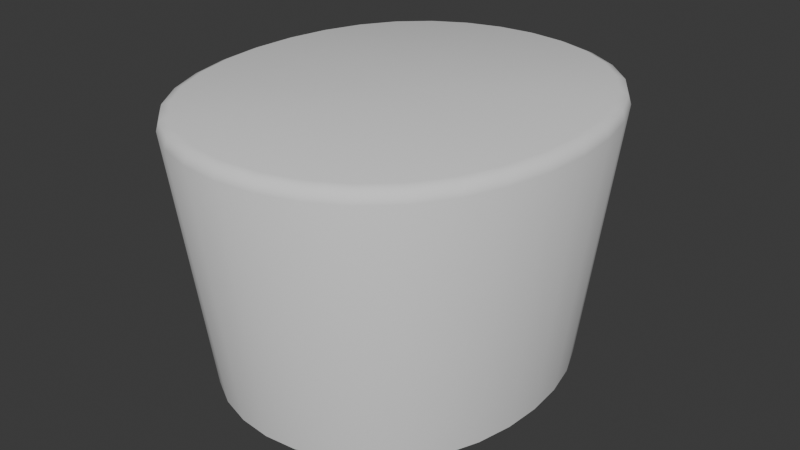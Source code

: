 # Source: Attire_Hat_PriestKamilavka.blend  (saved by Blender 4.3.34; exported with 4.5.12 LTS)
import bpy
from mathutils import Matrix  # noqa: F401  (used for matrix-valued properties, if any)

bpy.ops.wm.read_factory_settings(use_empty=True)
scene = bpy.context.scene
scene.name = 'Scene'

# ---- world
world_world = bpy.data.worlds.new('World'); scene.world = world_world
world_world.use_nodes = True; world_world.node_tree.nodes.clear()
_N = world_world.node_tree.nodes; _L = world_world.node_tree.links
n0 = _N.new('ShaderNodeOutputWorld'); n0.name = 'World Output'; n0.location = (300, 300)
n1 = _N.new('ShaderNodeBackground'); n1.name = 'Background'; n1.location = (10, 300)
n1.inputs[0].default_value = (0.05088, 0.05088, 0.05088, 1.0)
_L.new(n1.outputs[0], n0.inputs[0])
n0.is_active_output = True
world_world.color = (0.05088, 0.05088, 0.05088)
world_world.use_sun_shadow = False
world_world.sun_shadow_jitter_overblur = 0.0

# ---- meshes
me_attire_hat_priestkamilavka = bpy.data.meshes.new('Attire_Hat_PriestKamilavka')
me_attire_hat_priestkamilavka.from_pydata([(2.384e-07, 0.1014, 0.0), (0.01778, 0.0996, 0.0), (0.03491, 0.09426, 0.0), (0.05067, 0.08531, 0.0), (0.07477, 0.05703, 0.0), (0.08212, 0.03914, 0.0), (0.08646, 0.0199, 0.0), (0.06424, 0.07276, 0.0), (2.384e-07, -0.1014, 0.0), (0.01778, -0.0996, 0.0), (0.03491, -0.09426, 0.0), (0.05067, -0.08531, 0.0), (0.07477, -0.05703, 0.0), (0.08211, -0.03915, 0.0), (0.08649, -0.0199, 0.0), (0.08789, 8.225e-06, 0.0), (0.06424, -0.07276, 0.0), (0.07301, -0.03657, 0.12), (0.03111, -0.08583, 0.12), (0.05692, -0.06692, 0.12), (0.0784, 0.0, 0.12), (0.07301, 0.03657, 0.12), (0.03111, 0.08583, 0.12), (0.05692, 0.06692, 0.12), (2.384e-07, -0.09216, 0.12), (2.384e-07, 0.09216, 0.12), (2.384e-07, 0.09216, 0.0), (2.384e-07, -0.09216, 0.0), (0.05692, 0.06692, 0.0), (0.04501, 0.07794, 0.0), (0.01589, 0.09058, 0.0), (0.03111, 0.08583, 0.0), (0.0663, 0.05291, 0.0), (0.07301, 0.03657, 0.0), (0.07705, 0.01868, 0.0), (0.0784, 0.0, 0.0), (0.04501, -0.07794, 0.0), (0.05692, -0.06692, 0.0), (0.01589, -0.09058, 0.0), (0.03111, -0.08583, 0.0), (0.0663, -0.05291, 0.0), (0.07301, -0.03657, 0.0), (0.07708, -0.01868, 0.0), (0.07175, -0.08274, 0.15), (0.07654, -0.08669, 0.1431), (0.07535, -0.08577, 0.148), (0.09848, 5.156e-06, 0.15), (0.1047, 9.79e-06, 0.1431), (0.1032, 8.464e-06, 0.148), (0.09686, -0.02286, 0.15), (0.103, -0.02371, 0.1431), (0.1015, -0.02353, 0.148), (0.09186, -0.04486, 0.15), (0.09783, -0.04664, 0.1431), (0.09636, -0.04625, 0.148), (0.08353, -0.06513, 0.15), (0.08908, -0.06795, 0.1431), (0.08771, -0.06731, 0.148), (0.05666, -0.09669, 0.15), (0.06037, -0.1016, 0.1431), (0.05945, -0.1005, 0.148), (0.03909, -0.1067, 0.15), (0.04159, -0.1123, 0.1431), (0.04097, -0.111, 0.148), (0.01994, -0.1126, 0.15), (0.02118, -0.1187, 0.1431), (0.02088, -0.1172, 0.148), (2.384e-07, -0.1146, 0.15), (2.384e-07, -0.1208, 0.1431), (2.384e-07, -0.1193, 0.148), (0.07175, 0.08274, 0.15), (0.07654, 0.08669, 0.1431), (0.07535, 0.08577, 0.148), (0.09682, 0.02286, 0.15), (0.103, 0.02371, 0.1431), (0.1015, 0.02353, 0.148), (0.09186, 0.04485, 0.15), (0.09784, 0.04663, 0.1431), (0.09636, 0.04624, 0.148), (0.08353, 0.06513, 0.15), (0.08908, 0.06795, 0.1431), (0.08771, 0.06731, 0.148), (0.05666, 0.09669, 0.15), (0.06037, 0.1016, 0.1431), (0.05945, 0.1005, 0.148), (0.03909, 0.1067, 0.15), (0.04159, 0.1123, 0.1431), (0.04097, 0.111, 0.148), (0.01994, 0.1126, 0.15), (0.02118, 0.1187, 0.1431), (0.02088, 0.1172, 0.148), (2.384e-07, 0.1146, 0.15), (2.384e-07, 0.1208, 0.1431), (2.384e-07, 0.1193, 0.148), (2.384e-07, 1.49e-08, 0.12), (2.98e-07, -6.333e-07, 0.15)], [], [(14, 50, 53, 13), (4, 80, 77, 5), (2, 86, 83, 3), (5, 77, 74, 6), (1, 89, 86, 2), (0, 92, 89, 1), (6, 74, 47, 15), (13, 53, 56, 12), (7, 71, 80, 4), (11, 59, 62, 10), (16, 44, 59, 11), (15, 47, 50, 14), (10, 62, 65, 9), (9, 65, 68, 8), (3, 83, 71, 7), (12, 56, 44, 16), (7, 28, 29, 3), (1, 30, 26, 0), (2, 31, 30, 1), (3, 29, 31, 2), (4, 32, 28, 7), (5, 33, 32, 4), (6, 34, 33, 5), (15, 35, 34, 6), (11, 36, 37, 16), (8, 27, 38, 9), (9, 38, 39, 10), (10, 39, 36, 11), (16, 37, 40, 12), (12, 40, 41, 13), (13, 41, 42, 14), (14, 42, 35, 15), (49, 51, 48, 46), (51, 50, 47, 48), (52, 54, 51, 49), (54, 53, 50, 51), (55, 57, 54, 52), (57, 56, 53, 54), (43, 45, 57, 55), (45, 44, 56, 57), (61, 63, 60, 58), (63, 62, 59, 60), (64, 66, 63, 61), (66, 65, 62, 63), (67, 69, 66, 64), (69, 68, 65, 66), (58, 60, 45, 43), (60, 59, 44, 45), (46, 48, 75, 73), (48, 47, 74, 75), (73, 75, 78, 76), (75, 74, 77, 78), (76, 78, 81, 79), (78, 77, 80, 81), (79, 81, 72, 70), (81, 80, 71, 72), (82, 84, 87, 85), (84, 83, 86, 87), (85, 87, 90, 88), (87, 86, 89, 90), (88, 90, 93, 91), (90, 89, 92, 93), (70, 72, 84, 82), (72, 71, 83, 84), (18, 24, 94), (19, 17, 40), (21, 20, 94), (23, 94, 22), (17, 19, 94), (21, 94, 23), (40, 37, 19), (25, 22, 94), (18, 94, 19), (19, 36, 18), (27, 24, 38), (40, 17, 41), (39, 38, 18), (24, 18, 38), (36, 39, 18), (37, 36, 19), (49, 95, 52), (52, 95, 55), (55, 95, 43), (43, 95, 58), (58, 95, 61), (61, 95, 64), (64, 95, 67), (91, 95, 88), (88, 95, 85), (85, 95, 82), (82, 95, 70), (70, 95, 79), (79, 95, 76), (76, 95, 73), (73, 95, 46), (46, 95, 49), (17, 94, 20), (42, 41, 17), (17, 20, 42), (42, 20, 35), (34, 35, 20), (20, 21, 34), (34, 21, 33), (32, 33, 21), (21, 23, 32), (32, 23, 28), (29, 28, 23), (23, 22, 29), (29, 22, 31), (30, 31, 22), (22, 25, 30), (30, 25, 26)])
me_attire_hat_priestkamilavka.polygons.foreach_set('use_smooth', [True] * 112)
_k = set([(0, 1), (1, 2), (2, 3), (3, 7), (4, 5), (4, 7), (5, 6), (6, 15), (8, 9), (9, 10), (10, 11), (11, 16), (12, 13), (12, 16), (13, 14), (14, 15), (17, 19), (17, 20), (18, 19), (18, 24), (20, 21), (21, 23), (22, 23), (22, 25), (26, 30), (27, 38), (28, 29), (28, 32), (29, 31), (30, 31), (32, 33), (33, 34), (34, 35), (35, 42), (36, 37), (36, 39), (37, 40), (38, 39), (40, 41), (41, 42)])
me_attire_hat_priestkamilavka.attributes.new('sharp_edge', 'BOOLEAN', 'EDGE').data.foreach_set('value', [ (min(e.vertices), max(e.vertices)) in _k for e in me_attire_hat_priestkamilavka.edges])
_uv = me_attire_hat_priestkamilavka.uv_layers.new(name='UVMap')
_uv.uv.foreach_set('vector', [0.0, 0.0, 0.0, 0.0, 0.0, 0.0, 0.0, 0.0, 0.0, 0.0, 0.0, 0.0, 0.0, 0.0, 0.0, 0.0, 0.0, 0.0, 0.0, 0.0, 0.0, 0.0, 0.0, 0.0, 0.0, 0.0, 0.0, 0.0, 0.0, 0.0, 0.0, 0.0, 0.0, 0.0, 0.0, 0.0, 0.0, 0.0, 0.0, 0.0, 0.0, 0.0, 0.0, 0.0, 0.0, 0.0, 0.0, 0.0, 0.0, 0.0, 0.0, 0.0, 0.0, 0.0, 0.0, 0.0, 0.0, 0.0, 0.0, 0.0, 0.0, 0.0, 0.0, 0.0, 0.0, 0.0, 0.0, 0.0, 0.0, 0.0, 0.0, 0.0, 0.0, 0.0, 0.0, 0.0, 0.0, 0.0, 0.0, 0.0, 0.0, 0.0, 0.0, 0.0, 0.0, 0.0, 0.0, 0.0, 0.0, 0.0, 0.0, 0.0, 0.0, 0.0, 0.0, 0.0, 0.0, 0.0, 0.0, 0.0, 0.0, 0.0, 0.0, 0.0, 0.0, 0.0, 0.0, 0.0, 0.0, 0.0, 0.0, 0.0, 0.0, 0.0, 0.0, 0.0, 0.0, 0.0, 0.0, 0.0, 0.0, 0.0, 0.0, 0.0, 0.0, 0.0, 0.0, 0.0, 0.0, 0.0, 0.0, 0.0, 0.0, 0.0, 0.0, 0.0, 0.0, 0.0, 0.0, 0.0, 0.0, 0.0, 0.0, 0.0, 0.0, 0.0, 0.0, 0.0, 0.0, 0.0, 0.0, 0.0, 0.0, 0.0, 0.0, 0.0, 0.0, 0.0, 0.0, 0.0, 0.0, 0.0, 0.0, 0.0, 0.0, 0.0, 0.0, 0.0, 0.0, 0.0, 0.0, 0.0, 0.0, 0.0, 0.0, 0.0, 0.0, 0.0, 0.0, 0.0, 0.0, 0.0, 0.0, 0.0, 0.0, 0.0, 0.0, 0.0, 0.0, 0.0, 0.0, 0.0, 0.0, 0.0, 0.0, 0.0, 0.0, 0.0, 0.0, 0.0, 0.0, 0.0, 0.0, 0.0, 0.0, 0.0, 0.0, 0.0, 0.0, 0.0, 0.0, 0.0, 0.0, 0.0, 0.0, 0.0, 0.0, 0.0, 0.0, 0.0, 0.0, 0.0, 0.0, 0.0, 0.0, 0.0, 0.0, 0.0, 0.0, 0.0, 0.0, 0.0, 0.0, 0.0, 0.0, 0.0, 0.0, 0.0, 0.0, 0.0, 0.0, 0.0, 0.0, 0.0, 0.0, 0.0, 0.0, 0.0, 0.0, 0.0, 0.0, 0.0, 0.0, 0.0, 0.0, 0.0, 0.0, 0.0, 0.0, 0.0, 0.0, 0.0, 0.0, 0.0, 0.0, 0.0, 0.0, 0.0, 0.0, 0.0, 0.0, 0.0, 0.0, 0.0, 0.0, 0.0, 0.0, 0.0, 0.0, 0.0, 0.0, 0.0, 0.0, 0.0, 0.0, 0.0, 0.0, 0.0, 0.0, 0.0, 0.0, 0.0, 0.0, 0.0, 0.0, 0.0, 0.0, 0.0, 0.0, 0.0, 0.0, 0.0, 0.0, 0.0, 0.0, 0.0, 0.0, 0.0, 0.0, 0.0, 0.0, 0.0, 0.0, 0.0, 0.0, 0.0, 0.0, 0.0, 0.0, 0.0, 0.0, 0.0, 0.0, 0.0, 0.0, 0.0, 0.0, 0.0, 0.0, 0.0, 0.0, 0.0, 0.0, 0.0, 0.0, 0.0, 0.0, 0.0, 0.0, 0.0, 0.0, 0.0, 0.0, 0.0, 0.0, 0.0, 0.0, 0.0, 0.0, 0.0, 0.0, 0.0, 0.0, 0.0, 0.0, 0.0, 0.0, 0.0, 0.0, 0.0, 0.0, 0.0, 0.0, 0.0, 0.0, 0.0, 0.0, 0.0, 0.0, 0.0, 0.0, 0.0, 0.0, 0.0, 0.0, 0.0, 0.0, 0.0, 0.0, 0.0, 0.0, 0.0, 0.0, 0.0, 0.0, 0.0, 0.0, 0.0, 0.0, 0.0, 0.0, 0.0, 0.0, 0.0, 0.0, 0.0, 0.0, 0.0, 0.0, 0.0, 0.0, 0.0, 0.0, 0.0, 0.0, 0.0, 0.0, 0.0, 0.0, 0.0, 0.0, 0.0, 0.0, 0.0, 0.0, 0.0, 0.0, 0.0, 0.0, 0.0, 0.0, 0.0, 0.0, 0.0, 0.0, 0.0, 0.0, 0.0, 0.0, 0.0, 0.0, 0.0, 0.0, 0.0, 0.0, 0.0, 0.0, 0.0, 0.0, 0.0, 0.0, 0.0, 0.0, 0.0, 0.0, 0.0, 0.0, 0.0, 0.0, 0.0, 0.0, 0.0, 0.0, 0.0, 0.0, 0.0, 0.0, 0.0, 0.0, 0.0, 0.0, 0.0, 0.0, 0.0, 0.0, 0.0, 0.0, 0.0, 0.0, 0.0, 0.0, 0.0, 0.0, 0.0, 0.0, 0.0, 0.0, 0.0, 0.0, 0.0, 0.0, 0.0, 0.0, 0.0, 0.0, 0.0, 0.0, 0.0, 0.0, 0.0, 0.0, 0.0, 0.0, 0.0, 0.0, 0.0, 0.0, 0.0, 0.0, 0.0, 0.0, 0.0, 0.0, 0.0, 0.0, 0.0, 0.0, 0.0, 0.0, 0.0, 0.0, 0.0, 0.0, 0.0, 0.0, 0.0, 0.0, 0.0, 0.0, 0.0, 0.0, 0.0, 0.0, 0.0, 0.0, 0.0, 0.0, 0.0, 0.0, 0.0, 0.0, 0.0, 0.0, 0.0, 0.0, 0.0, 0.0, 0.0, 0.0, 0.0, 0.0, 0.0, 0.0, 0.0, 0.0, 0.0, 0.0, 0.0, 0.0, 0.0, 0.0, 0.0, 0.0, 0.0, 0.0, 0.0, 0.0, 0.0, 0.0, 0.0, 0.0, 0.0, 0.0, 0.0, 0.0, 0.0, 0.0, 0.0, 0.0, 0.0, 0.0, 0.0, 0.0, 0.0, 0.0, 0.0, 0.0, 0.0, 0.0, 0.0, 0.0, 0.0, 0.0, 0.0, 0.0, 0.0, 0.0, 0.0, 0.0, 0.0, 0.0, 0.0, 0.0, 0.0, 0.0, 0.0, 0.0, 0.0, 0.0, 0.0, 0.0, 0.0, 0.0, 0.0, 0.0, 0.0, 0.0, 0.0, 0.0, 0.0, 0.0, 0.0, 0.0, 0.0, 0.0, 0.0, 0.0, 0.0, 0.0, 0.0, 0.0, 0.0, 0.0, 0.0, 0.0, 0.0, 0.0, 0.0, 0.0, 0.0, 0.0, 0.0, 0.0, 0.0, 0.0, 0.0, 0.0, 0.0, 0.0, 0.0, 0.0, 0.0, 0.0, 0.0, 0.0, 0.0, 0.0, 0.0, 0.0, 0.0, 0.0, 0.0, 0.0, 0.0, 0.0, 0.0, 0.0, 0.0, 0.0, 0.0, 0.0, 0.0, 0.0, 0.0, 0.0, 0.0, 0.0, 0.0, 0.0, 0.0, 0.0, 0.0, 0.0, 0.0, 0.0, 0.0, 0.0, 0.0, 0.0, 0.0, 0.0, 0.0, 0.0, 0.0, 0.0, 0.0, 0.0, 0.0, 0.0, 0.0, 0.0, 0.0, 0.0, 0.0, 0.0, 0.0, 0.0, 0.0, 0.0, 0.0, 0.0, 0.0, 0.0, 0.0, 0.0, 0.0, 0.0, 0.0, 0.0, 0.0, 0.0, 0.0, 0.0, 0.0, 0.0, 0.0, 0.0, 0.0, 0.0, 0.0, 0.0, 0.0, 0.0, 0.0, 0.0, 0.0, 0.0, 0.0, 0.0, 0.0, 0.0, 0.0, 0.0, 0.0, 0.0, 0.0, 0.0, 0.0, 0.0, 0.0, 0.0, 0.0, 0.0, 0.0, 0.0, 0.0, 0.0, 0.0, 0.0, 0.0, 0.0, 0.0, 0.0, 0.0, 0.0, 0.0, 0.0, 0.0, 0.0, 0.0, 0.0, 0.0, 0.0, 0.0, 0.0, 0.0, 0.0, 0.0, 0.0, 0.0, 0.0, 0.0, 0.0, 0.0, 0.0, 0.0, 0.0, 0.0, 0.0, 0.0, 0.0, 0.0, 0.0, 0.0, 0.0, 0.0, 0.0, 0.0, 0.0, 0.0, 0.0, 0.0, 0.0, 0.0, 0.0, 0.0, 0.0, 0.0, 0.0, 0.0])
me_attire_hat_priestkamilavka.update()

# ---- objects
ob_attire_hat_priestkamilavka = bpy.data.objects.new('Attire_Hat_PriestKamilavka', me_attire_hat_priestkamilavka)

# ---- transforms, parenting, visibility, modifiers, constraints
ob_attire_hat_priestkamilavka.location = (0.0, 0.0, 0.0)
_m = ob_attire_hat_priestkamilavka.modifiers.new('Mirror', 'MIRROR')
_m.use_clip = True

# ---- collection membership
scene.collection.objects.link(ob_attire_hat_priestkamilavka)

# ---- scene / render settings (as saved in the file)
scene.frame_start = 1; scene.frame_end = 250; scene.frame_set(1)
scene.render.engine = 'BLENDER_EEVEE_NEXT'
scene.eevee.ray_tracing_options.trace_max_roughness = 0.0
bpy.context.view_layer.update()

# ---- added for rendering (the .blend has no active camera and no usable light): camera, sun
cam_auto = bpy.data.cameras.new('AutoCamera')
cam_auto.lens = 50.0
cam_auto.sensor_width = 36.0
cam_auto.clip_end = 1000.0
ob_auto_camera = bpy.data.objects.new('AutoCamera', cam_auto)
scene.collection.objects.link(ob_auto_camera)
ob_auto_camera.location = (0.326741, -0.392089, 0.336393)
ob_auto_camera.rotation_euler = (1.09748, -7.21219e-08, 0.694738)
scene.camera = ob_auto_camera
light_auto_sun = bpy.data.lights.new('AutoSun', 'SUN')
light_auto_sun.energy = 3.0
light_auto_sun.angle = 0.0523599
ob_auto_sun = bpy.data.objects.new('AutoSun', light_auto_sun)
scene.collection.objects.link(ob_auto_sun)
ob_auto_sun.rotation_euler = (0.872665, 0.174533, 0.523599)
bpy.context.view_layer.update()

